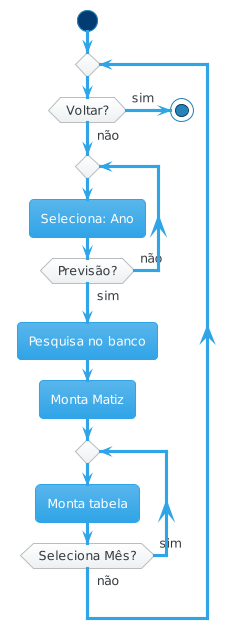

The diagram above was rendered by PlantUML. Its source (embedded in the PNG):
@startuml
!theme cerulean
start
repeat
	if (Voltar?) then (sim)
		stop
	else (não)
		repeat
			:Seleciona: Ano;
		repeat while (Previsão?) is (não) not (sim)
	endif
	:Pesquisa no banco;
	:Monta Matiz;
	repeat
		:Monta tabela;
	repeat while (Seleciona Mês?) is (sim) not (não)
repeat while
@enduml